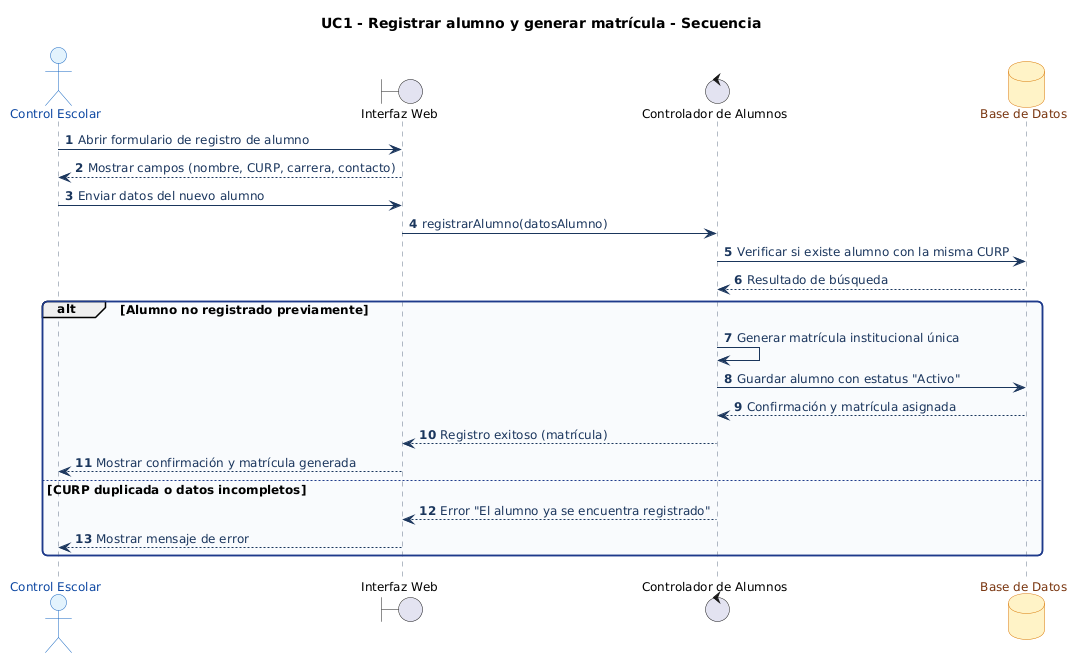

The diagram above was rendered by PlantUML. Its source (embedded in the PNG):
@startuml
' === ESTILO HOMOLOGADO EQUIPO 1 (ACTIVIDAD 3) ===
skinparam shadowing false
skinparam roundcorner 10
skinparam defaultFontName Arial
skinparam defaultFontSize 12
skinparam ArrowColor #1B365D
skinparam ArrowFontColor #1B365D
skinparam actor {
    BackgroundColor #E3F2FD
    BorderColor #1565C0
    FontColor #0D47A1
}
skinparam package {
    BackgroundColor #F8FAFC
    BorderColor #1E3A8A
    FontColor #1E3A8A
}
skinparam rectangle {
    BackgroundColor #FFFFFF
    BorderColor #1E3A8A
    FontColor #0F172A
}
skinparam usecase {
    BackgroundColor #E0F2FE
    BorderColor #0284C7
    FontColor #0C4A6E
}
skinparam component {
    BackgroundColor #DBEAFE
    BorderColor #1D4ED8
    FontColor #1E3A8A
}
skinparam database {
    BackgroundColor #FEF3C7
    BorderColor #D97706
    FontColor #78350F
}
skinparam sequence {
    ParticipantBackgroundColor #DBEAFE
    ParticipantBorderColor #1D4ED8
    ParticipantFontColor #1E3A8A
    BoundaryBackgroundColor #E0F2FE
    BoundaryBorderColor #0284C7
    ControlBackgroundColor #DCFCE7
    ControlBorderColor #15803D
    LifeLineBorderColor #64748B
}
skinparam activity {
    BackgroundColor #DBEAFE
    BorderColor #1D4ED8
    FontColor #1E3A8A
    DiamondBackgroundColor #FEF3C7
    DiamondBorderColor #D97706
}
skinparam state {
    BackgroundColor #E0F2FE
    BorderColor #0369A1
    FontColor #0C4A6E
}
skinparam class {
    BackgroundColor #F0F9FF
    BorderColor #0284C7
    HeaderBackgroundColor #0284C7
    FontColor #0F172A
}
title UC1 - Registrar alumno y generar matrícula - Secuencia
autonumber
actor "Control Escolar" as Admin
boundary "Interfaz Web" as UI
control "Controlador de Alumnos" as Ctrl
database "Base de Datos" as BD

Admin -> UI : Abrir formulario de registro de alumno
UI --> Admin : Mostrar campos (nombre, CURP, carrera, contacto)
Admin -> UI : Enviar datos del nuevo alumno
UI -> Ctrl : registrarAlumno(datosAlumno)
Ctrl -> BD : Verificar si existe alumno con la misma CURP
BD --> Ctrl : Resultado de búsqueda

alt Alumno no registrado previamente
    Ctrl -> Ctrl : Generar matrícula institucional única
    Ctrl -> BD : Guardar alumno con estatus "Activo"
    BD --> Ctrl : Confirmación y matrícula asignada
    Ctrl --> UI : Registro exitoso (matrícula)
    UI --> Admin : Mostrar confirmación y matrícula generada
else CURP duplicada o datos incompletos
    Ctrl --> UI : Error "El alumno ya se encuentra registrado"
    UI --> Admin : Mostrar mensaje de error
end
@enduml